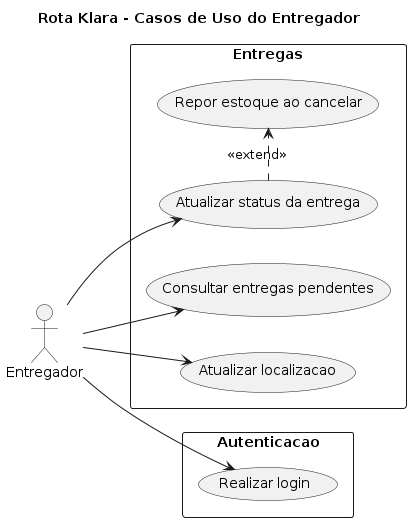

The diagram above was rendered by PlantUML. Its source (embedded in the PNG):
@startuml
title Rota Klara - Casos de Uso do Entregador

left to right direction
skinparam shadowing false

actor Entregador

rectangle "Autenticacao" {
  usecase "Realizar login" as UC_Login
}

rectangle "Entregas" {
  usecase "Consultar entregas pendentes" as UC_EntregasPendentes
  usecase "Atualizar status da entrega" as UC_StatusEntrega
  usecase "Atualizar localizacao" as UC_Localizacao
  usecase "Repor estoque ao cancelar" as UC_ReporEstoque
}

Entregador --> UC_Login
Entregador --> UC_EntregasPendentes
Entregador --> UC_StatusEntrega
Entregador --> UC_Localizacao

UC_StatusEntrega .> UC_ReporEstoque : <<extend>>

@enduml